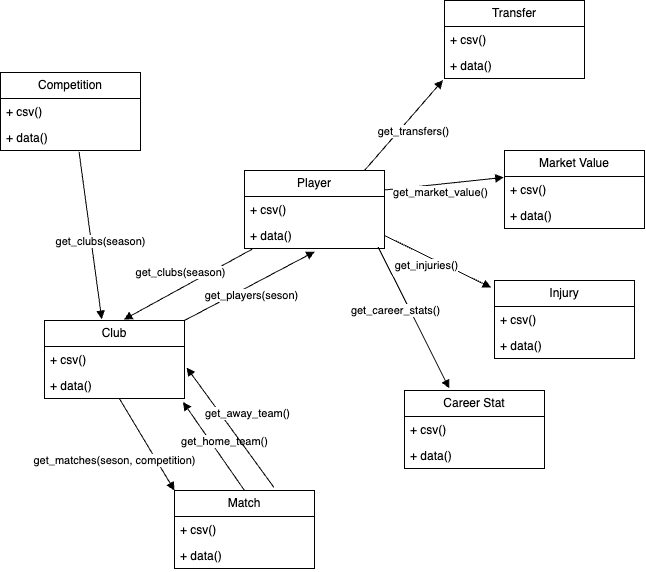

The diagram above was exported from draw.io. Its source (the exported page's mxGraphModel, read from the mxfile embedded in the PNG):
<mxGraphModel dx="1004" dy="647" grid="1" gridSize="10" guides="1" tooltips="1" connect="1" arrows="1" fold="1" page="1" pageScale="1" pageWidth="827" pageHeight="1169" math="0" shadow="0">
  <root>
    <mxCell id="0" />
    <mxCell id="1" parent="0" />
    <mxCell id="8LoHw0_DPqoJth3YDwiC-1" value="Player" style="swimlane;fontStyle=0;childLayout=stackLayout;horizontal=1;startSize=26;fillColor=none;horizontalStack=0;resizeParent=1;resizeParentMax=0;resizeLast=0;collapsible=1;marginBottom=0;whiteSpace=wrap;html=1;" parent="1" vertex="1">
      <mxGeometry x="314" y="240" width="140" height="78" as="geometry" />
    </mxCell>
    <mxCell id="8LoHw0_DPqoJth3YDwiC-29" value="+ csv()" style="text;strokeColor=none;fillColor=none;align=left;verticalAlign=top;spacingLeft=4;spacingRight=4;overflow=hidden;rotatable=0;points=[[0,0.5],[1,0.5]];portConstraint=eastwest;whiteSpace=wrap;html=1;" parent="8LoHw0_DPqoJth3YDwiC-1" vertex="1">
      <mxGeometry y="26" width="140" height="26" as="geometry" />
    </mxCell>
    <mxCell id="8LoHw0_DPqoJth3YDwiC-2" value="+ data()" style="text;strokeColor=none;fillColor=none;align=left;verticalAlign=top;spacingLeft=4;spacingRight=4;overflow=hidden;rotatable=0;points=[[0,0.5],[1,0.5]];portConstraint=eastwest;whiteSpace=wrap;html=1;" parent="8LoHw0_DPqoJth3YDwiC-1" vertex="1">
      <mxGeometry y="52" width="140" height="26" as="geometry" />
    </mxCell>
    <mxCell id="8LoHw0_DPqoJth3YDwiC-9" value="Club" style="swimlane;fontStyle=0;childLayout=stackLayout;horizontal=1;startSize=26;fillColor=none;horizontalStack=0;resizeParent=1;resizeParentMax=0;resizeLast=0;collapsible=1;marginBottom=0;whiteSpace=wrap;html=1;" parent="1" vertex="1">
      <mxGeometry x="114" y="390" width="140" height="78" as="geometry" />
    </mxCell>
    <mxCell id="8LoHw0_DPqoJth3YDwiC-10" value="+ csv()" style="text;strokeColor=none;fillColor=none;align=left;verticalAlign=top;spacingLeft=4;spacingRight=4;overflow=hidden;rotatable=0;points=[[0,0.5],[1,0.5]];portConstraint=eastwest;whiteSpace=wrap;html=1;" parent="8LoHw0_DPqoJth3YDwiC-9" vertex="1">
      <mxGeometry y="26" width="140" height="26" as="geometry" />
    </mxCell>
    <mxCell id="8LoHw0_DPqoJth3YDwiC-11" value="+ data()" style="text;strokeColor=none;fillColor=none;align=left;verticalAlign=top;spacingLeft=4;spacingRight=4;overflow=hidden;rotatable=0;points=[[0,0.5],[1,0.5]];portConstraint=eastwest;whiteSpace=wrap;html=1;" parent="8LoHw0_DPqoJth3YDwiC-9" vertex="1">
      <mxGeometry y="52" width="140" height="26" as="geometry" />
    </mxCell>
    <mxCell id="8LoHw0_DPqoJth3YDwiC-13" value="get_clubs(season)" style="html=1;verticalAlign=bottom;endArrow=block;curved=0;rounded=0;entryX=0.567;entryY=-0.012;entryDx=0;entryDy=0;exitX=0.054;exitY=1.028;exitDx=0;exitDy=0;exitPerimeter=0;entryPerimeter=0;" parent="1" source="8LoHw0_DPqoJth3YDwiC-2" target="8LoHw0_DPqoJth3YDwiC-9" edge="1">
      <mxGeometry x="0.0855" y="-7" width="80" relative="1" as="geometry">
        <mxPoint x="284" y="350" as="sourcePoint" />
        <mxPoint x="464" y="330" as="targetPoint" />
        <mxPoint x="1" as="offset" />
      </mxGeometry>
    </mxCell>
    <mxCell id="8LoHw0_DPqoJth3YDwiC-14" value="get_players(seson)" style="html=1;verticalAlign=bottom;endArrow=block;curved=0;rounded=0;entryX=0.502;entryY=1.119;entryDx=0;entryDy=0;entryPerimeter=0;exitX=1;exitY=0;exitDx=0;exitDy=0;" parent="1" source="8LoHw0_DPqoJth3YDwiC-9" target="8LoHw0_DPqoJth3YDwiC-2" edge="1">
      <mxGeometry x="-0.0788" y="-17" width="80" relative="1" as="geometry">
        <mxPoint x="492" y="280" as="sourcePoint" />
        <mxPoint x="464" y="370" as="targetPoint" />
        <mxPoint as="offset" />
      </mxGeometry>
    </mxCell>
    <mxCell id="8LoHw0_DPqoJth3YDwiC-30" value="Transfer" style="swimlane;fontStyle=0;childLayout=stackLayout;horizontal=1;startSize=26;fillColor=none;horizontalStack=0;resizeParent=1;resizeParentMax=0;resizeLast=0;collapsible=1;marginBottom=0;whiteSpace=wrap;html=1;" parent="1" vertex="1">
      <mxGeometry x="514" y="70" width="140" height="78" as="geometry" />
    </mxCell>
    <mxCell id="8LoHw0_DPqoJth3YDwiC-31" value="+ csv()" style="text;strokeColor=none;fillColor=none;align=left;verticalAlign=top;spacingLeft=4;spacingRight=4;overflow=hidden;rotatable=0;points=[[0,0.5],[1,0.5]];portConstraint=eastwest;whiteSpace=wrap;html=1;" parent="8LoHw0_DPqoJth3YDwiC-30" vertex="1">
      <mxGeometry y="26" width="140" height="26" as="geometry" />
    </mxCell>
    <mxCell id="8LoHw0_DPqoJth3YDwiC-32" value="+ data()" style="text;strokeColor=none;fillColor=none;align=left;verticalAlign=top;spacingLeft=4;spacingRight=4;overflow=hidden;rotatable=0;points=[[0,0.5],[1,0.5]];portConstraint=eastwest;whiteSpace=wrap;html=1;" parent="8LoHw0_DPqoJth3YDwiC-30" vertex="1">
      <mxGeometry y="52" width="140" height="26" as="geometry" />
    </mxCell>
    <mxCell id="8LoHw0_DPqoJth3YDwiC-35" value="get_transfers()" style="html=1;verticalAlign=bottom;endArrow=block;curved=0;rounded=0;entryX=-0.011;entryY=1.063;entryDx=0;entryDy=0;entryPerimeter=0;exitX=0.857;exitY=0;exitDx=0;exitDy=0;exitPerimeter=0;" parent="1" source="8LoHw0_DPqoJth3YDwiC-1" target="8LoHw0_DPqoJth3YDwiC-32" edge="1">
      <mxGeometry x="-0.0788" y="-17" width="80" relative="1" as="geometry">
        <mxPoint x="344" y="205" as="sourcePoint" />
        <mxPoint x="474" y="136" as="targetPoint" />
        <mxPoint as="offset" />
      </mxGeometry>
    </mxCell>
    <mxCell id="8LoHw0_DPqoJth3YDwiC-36" value="Market Value" style="swimlane;fontStyle=0;childLayout=stackLayout;horizontal=1;startSize=26;fillColor=none;horizontalStack=0;resizeParent=1;resizeParentMax=0;resizeLast=0;collapsible=1;marginBottom=0;whiteSpace=wrap;html=1;" parent="1" vertex="1">
      <mxGeometry x="574" y="220" width="140" height="78" as="geometry" />
    </mxCell>
    <mxCell id="8LoHw0_DPqoJth3YDwiC-37" value="+ csv()" style="text;strokeColor=none;fillColor=none;align=left;verticalAlign=top;spacingLeft=4;spacingRight=4;overflow=hidden;rotatable=0;points=[[0,0.5],[1,0.5]];portConstraint=eastwest;whiteSpace=wrap;html=1;" parent="8LoHw0_DPqoJth3YDwiC-36" vertex="1">
      <mxGeometry y="26" width="140" height="26" as="geometry" />
    </mxCell>
    <mxCell id="8LoHw0_DPqoJth3YDwiC-38" value="+ data()" style="text;strokeColor=none;fillColor=none;align=left;verticalAlign=top;spacingLeft=4;spacingRight=4;overflow=hidden;rotatable=0;points=[[0,0.5],[1,0.5]];portConstraint=eastwest;whiteSpace=wrap;html=1;" parent="8LoHw0_DPqoJth3YDwiC-36" vertex="1">
      <mxGeometry y="52" width="140" height="26" as="geometry" />
    </mxCell>
    <mxCell id="8LoHw0_DPqoJth3YDwiC-39" value="get_market_value()" style="html=1;verticalAlign=bottom;endArrow=block;curved=0;rounded=0;entryX=-0.005;entryY=0.035;entryDx=0;entryDy=0;entryPerimeter=0;exitX=1;exitY=0.25;exitDx=0;exitDy=0;" parent="1" source="8LoHw0_DPqoJth3YDwiC-1" target="8LoHw0_DPqoJth3YDwiC-37" edge="1">
      <mxGeometry x="-0.0788" y="-17" width="80" relative="1" as="geometry">
        <mxPoint x="514" y="350" as="sourcePoint" />
        <mxPoint x="522" y="160" as="targetPoint" />
        <mxPoint as="offset" />
      </mxGeometry>
    </mxCell>
    <mxCell id="8LoHw0_DPqoJth3YDwiC-40" value="Injury" style="swimlane;fontStyle=0;childLayout=stackLayout;horizontal=1;startSize=26;fillColor=none;horizontalStack=0;resizeParent=1;resizeParentMax=0;resizeLast=0;collapsible=1;marginBottom=0;whiteSpace=wrap;html=1;" parent="1" vertex="1">
      <mxGeometry x="564" y="350" width="140" height="78" as="geometry" />
    </mxCell>
    <mxCell id="8LoHw0_DPqoJth3YDwiC-41" value="+ csv()" style="text;strokeColor=none;fillColor=none;align=left;verticalAlign=top;spacingLeft=4;spacingRight=4;overflow=hidden;rotatable=0;points=[[0,0.5],[1,0.5]];portConstraint=eastwest;whiteSpace=wrap;html=1;" parent="8LoHw0_DPqoJth3YDwiC-40" vertex="1">
      <mxGeometry y="26" width="140" height="26" as="geometry" />
    </mxCell>
    <mxCell id="8LoHw0_DPqoJth3YDwiC-42" value="+ data()" style="text;strokeColor=none;fillColor=none;align=left;verticalAlign=top;spacingLeft=4;spacingRight=4;overflow=hidden;rotatable=0;points=[[0,0.5],[1,0.5]];portConstraint=eastwest;whiteSpace=wrap;html=1;" parent="8LoHw0_DPqoJth3YDwiC-40" vertex="1">
      <mxGeometry y="52" width="140" height="26" as="geometry" />
    </mxCell>
    <mxCell id="8LoHw0_DPqoJth3YDwiC-43" value="get_injuries()" style="html=1;verticalAlign=bottom;endArrow=block;curved=0;rounded=0;entryX=-0.024;entryY=0.089;entryDx=0;entryDy=0;entryPerimeter=0;exitX=1;exitY=0.5;exitDx=0;exitDy=0;" parent="1" source="8LoHw0_DPqoJth3YDwiC-2" target="8LoHw0_DPqoJth3YDwiC-40" edge="1">
      <mxGeometry x="-0.0788" y="-17" width="80" relative="1" as="geometry">
        <mxPoint x="454" y="440" as="sourcePoint" />
        <mxPoint x="564" y="298" as="targetPoint" />
        <mxPoint as="offset" />
      </mxGeometry>
    </mxCell>
    <mxCell id="8LoHw0_DPqoJth3YDwiC-45" value="Career Stat" style="swimlane;fontStyle=0;childLayout=stackLayout;horizontal=1;startSize=26;fillColor=none;horizontalStack=0;resizeParent=1;resizeParentMax=0;resizeLast=0;collapsible=1;marginBottom=0;whiteSpace=wrap;html=1;" parent="1" vertex="1">
      <mxGeometry x="474" y="460" width="140" height="78" as="geometry" />
    </mxCell>
    <mxCell id="8LoHw0_DPqoJth3YDwiC-46" value="+ csv()" style="text;strokeColor=none;fillColor=none;align=left;verticalAlign=top;spacingLeft=4;spacingRight=4;overflow=hidden;rotatable=0;points=[[0,0.5],[1,0.5]];portConstraint=eastwest;whiteSpace=wrap;html=1;" parent="8LoHw0_DPqoJth3YDwiC-45" vertex="1">
      <mxGeometry y="26" width="140" height="26" as="geometry" />
    </mxCell>
    <mxCell id="8LoHw0_DPqoJth3YDwiC-47" value="+ data()" style="text;strokeColor=none;fillColor=none;align=left;verticalAlign=top;spacingLeft=4;spacingRight=4;overflow=hidden;rotatable=0;points=[[0,0.5],[1,0.5]];portConstraint=eastwest;whiteSpace=wrap;html=1;" parent="8LoHw0_DPqoJth3YDwiC-45" vertex="1">
      <mxGeometry y="52" width="140" height="26" as="geometry" />
    </mxCell>
    <mxCell id="8LoHw0_DPqoJth3YDwiC-48" value="get_career_stats()" style="html=1;verticalAlign=bottom;endArrow=block;curved=0;rounded=0;entryX=0.32;entryY=-0.028;entryDx=0;entryDy=0;entryPerimeter=0;exitX=0.955;exitY=0.946;exitDx=0;exitDy=0;exitPerimeter=0;" parent="1" source="8LoHw0_DPqoJth3YDwiC-2" target="8LoHw0_DPqoJth3YDwiC-45" edge="1">
      <mxGeometry x="-0.0788" y="-17" width="80" relative="1" as="geometry">
        <mxPoint x="444" y="340" as="sourcePoint" />
        <mxPoint x="571" y="367" as="targetPoint" />
        <mxPoint as="offset" />
      </mxGeometry>
    </mxCell>
    <mxCell id="8LoHw0_DPqoJth3YDwiC-49" value="Match" style="swimlane;fontStyle=0;childLayout=stackLayout;horizontal=1;startSize=26;fillColor=none;horizontalStack=0;resizeParent=1;resizeParentMax=0;resizeLast=0;collapsible=1;marginBottom=0;whiteSpace=wrap;html=1;" parent="1" vertex="1">
      <mxGeometry x="244" y="560" width="140" height="78" as="geometry" />
    </mxCell>
    <mxCell id="8LoHw0_DPqoJth3YDwiC-50" value="+ csv()" style="text;strokeColor=none;fillColor=none;align=left;verticalAlign=top;spacingLeft=4;spacingRight=4;overflow=hidden;rotatable=0;points=[[0,0.5],[1,0.5]];portConstraint=eastwest;whiteSpace=wrap;html=1;" parent="8LoHw0_DPqoJth3YDwiC-49" vertex="1">
      <mxGeometry y="26" width="140" height="26" as="geometry" />
    </mxCell>
    <mxCell id="8LoHw0_DPqoJth3YDwiC-51" value="+ data()" style="text;strokeColor=none;fillColor=none;align=left;verticalAlign=top;spacingLeft=4;spacingRight=4;overflow=hidden;rotatable=0;points=[[0,0.5],[1,0.5]];portConstraint=eastwest;whiteSpace=wrap;html=1;" parent="8LoHw0_DPqoJth3YDwiC-49" vertex="1">
      <mxGeometry y="52" width="140" height="26" as="geometry" />
    </mxCell>
    <mxCell id="8LoHw0_DPqoJth3YDwiC-52" value="get_matches(seson, competition)" style="html=1;verticalAlign=bottom;endArrow=block;curved=0;rounded=0;entryX=0;entryY=0;entryDx=0;entryDy=0;exitX=0.534;exitY=0.993;exitDx=0;exitDy=0;exitPerimeter=0;" parent="1" source="8LoHw0_DPqoJth3YDwiC-11" target="8LoHw0_DPqoJth3YDwiC-49" edge="1">
      <mxGeometry x="0.1068" y="-41" width="80" relative="1" as="geometry">
        <mxPoint x="234" y="468" as="sourcePoint" />
        <mxPoint x="364" y="399" as="targetPoint" />
        <mxPoint as="offset" />
      </mxGeometry>
    </mxCell>
    <mxCell id="8LoHw0_DPqoJth3YDwiC-53" value="get_home_team()" style="html=1;verticalAlign=bottom;endArrow=block;curved=0;rounded=0;entryX=0.989;entryY=1.133;entryDx=0;entryDy=0;entryPerimeter=0;exitX=0.5;exitY=0;exitDx=0;exitDy=0;" parent="1" source="8LoHw0_DPqoJth3YDwiC-49" target="8LoHw0_DPqoJth3YDwiC-11" edge="1">
      <mxGeometry x="-0.1791" y="-6" width="80" relative="1" as="geometry">
        <mxPoint x="304" y="550" as="sourcePoint" />
        <mxPoint x="341.5" y="545" as="targetPoint" />
        <mxPoint as="offset" />
      </mxGeometry>
    </mxCell>
    <mxCell id="8LoHw0_DPqoJth3YDwiC-54" value="get_away_team()" style="html=1;verticalAlign=bottom;endArrow=block;curved=0;rounded=0;entryX=1.015;entryY=0.804;entryDx=0;entryDy=0;entryPerimeter=0;exitX=0.71;exitY=-0.04;exitDx=0;exitDy=0;exitPerimeter=0;" parent="1" source="8LoHw0_DPqoJth3YDwiC-49" target="8LoHw0_DPqoJth3YDwiC-10" edge="1">
      <mxGeometry x="-0.0788" y="-17" width="80" relative="1" as="geometry">
        <mxPoint x="324" y="570" as="sourcePoint" />
        <mxPoint x="262" y="481" as="targetPoint" />
        <mxPoint as="offset" />
      </mxGeometry>
    </mxCell>
    <mxCell id="fkd6PgnTx6YgWXotYRuB-1" value="Competition" style="swimlane;fontStyle=0;childLayout=stackLayout;horizontal=1;startSize=26;fillColor=none;horizontalStack=0;resizeParent=1;resizeParentMax=0;resizeLast=0;collapsible=1;marginBottom=0;whiteSpace=wrap;html=1;" vertex="1" parent="1">
      <mxGeometry x="70" y="142" width="140" height="78" as="geometry" />
    </mxCell>
    <mxCell id="fkd6PgnTx6YgWXotYRuB-2" value="+ csv()" style="text;strokeColor=none;fillColor=none;align=left;verticalAlign=top;spacingLeft=4;spacingRight=4;overflow=hidden;rotatable=0;points=[[0,0.5],[1,0.5]];portConstraint=eastwest;whiteSpace=wrap;html=1;" vertex="1" parent="fkd6PgnTx6YgWXotYRuB-1">
      <mxGeometry y="26" width="140" height="26" as="geometry" />
    </mxCell>
    <mxCell id="fkd6PgnTx6YgWXotYRuB-3" value="+ data()" style="text;strokeColor=none;fillColor=none;align=left;verticalAlign=top;spacingLeft=4;spacingRight=4;overflow=hidden;rotatable=0;points=[[0,0.5],[1,0.5]];portConstraint=eastwest;whiteSpace=wrap;html=1;" vertex="1" parent="fkd6PgnTx6YgWXotYRuB-1">
      <mxGeometry y="52" width="140" height="26" as="geometry" />
    </mxCell>
    <mxCell id="fkd6PgnTx6YgWXotYRuB-4" value="get_clubs(season)" style="html=1;verticalAlign=bottom;endArrow=block;curved=0;rounded=0;entryX=0.409;entryY=-0.017;entryDx=0;entryDy=0;exitX=0.561;exitY=1.05;exitDx=0;exitDy=0;exitPerimeter=0;entryPerimeter=0;" edge="1" parent="1" source="fkd6PgnTx6YgWXotYRuB-3" target="8LoHw0_DPqoJth3YDwiC-9">
      <mxGeometry x="0.1922" y="8" width="80" relative="1" as="geometry">
        <mxPoint x="332" y="329" as="sourcePoint" />
        <mxPoint x="202" y="397" as="targetPoint" />
        <mxPoint as="offset" />
      </mxGeometry>
    </mxCell>
  </root>
</mxGraphModel>